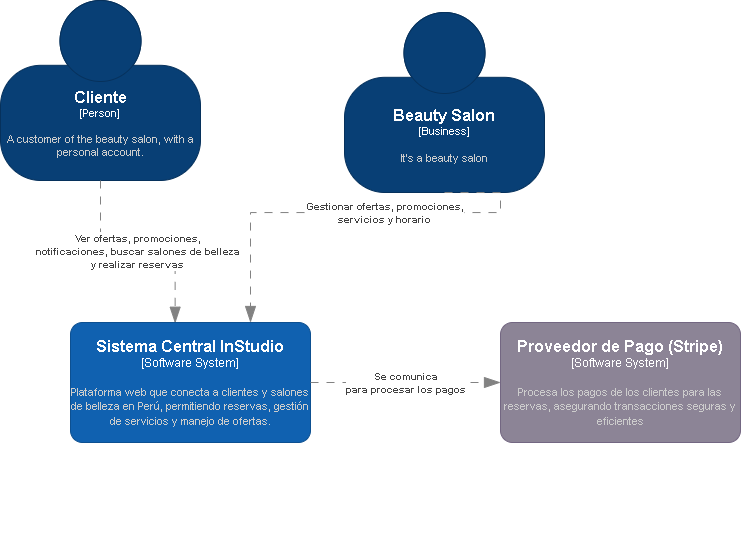

The diagram above was exported from draw.io. Its source (the exported page's mxGraphModel, read from the mxfile embedded in the PNG):
<mxGraphModel dx="796" dy="399" grid="1" gridSize="10" guides="1" tooltips="1" connect="1" arrows="1" fold="1" page="1" pageScale="1" pageWidth="827" pageHeight="1169" math="0" shadow="0">
  <root>
    <mxCell id="0" />
    <mxCell id="1" parent="0" />
    <mxCell id="Bh4F0tO5PP1NZuTxHXJM-20" value="&lt;span style=&quot;color: rgba(0, 0, 0, 0); font-family: monospace; font-size: 0px; text-align: start;&quot;&gt;%3CmxGraphModel%3E%3Croot%3E%3CmxCell%20id%3D%220%22%2F%3E%3CmxCell%20id%3D%221%22%20parent%3D%220%22%2F%3E%3CmxCell%20id%3D%222%22%20value%3D%22%26lt%3Bfont%20style%3D%26quot%3Bfont-size%3A%209px%3B%26quot%3B%26gt%3B%26lt%3Bstrong%26gt%3BInStudio%20Web%20Platform%26lt%3B%2Fstrong%26gt%3B%20se%20comunica%26amp%3Bnbsp%3B%26lt%3B%2Ffont%26gt%3B%26lt%3Bdiv%26gt%3B%26lt%3Bfont%20style%3D%26quot%3Bfont-size%3A%209px%3B%26quot%3B%26gt%3Bcon%20%26lt%3Bstrong%26gt%3BStripe%26lt%3B%2Fstrong%26gt%3B%20para%20procesar%20los%20pagos.%26lt%3B%2Ffont%26gt%3B%26lt%3B%2Fdiv%26gt%3B%22%20style%3D%22text%3Bhtml%3D1%3Balign%3Dcenter%3BverticalAlign%3Dmiddle%3Bresizable%3D0%3Bpoints%3D%5B%5D%3Bautosize%3D1%3BstrokeColor%3Dnone%3BfillColor%3Dnone%3B%22%20vertex%3D%221%22%20parent%3D%221%22%3E%3CmxGeometry%20x%3D%22395%22%20y%3D%22370%22%20width%3D%22180%22%20height%3D%2240%22%20as%3D%22geometry%22%2F%3E%3C%2FmxCell%3E%3C%2Froot%3E%3C%2FmxGraphModel%3E&lt;/span&gt;" style="text;html=1;align=center;verticalAlign=middle;resizable=0;points=[];autosize=1;strokeColor=none;fillColor=none;" parent="1" vertex="1">
      <mxGeometry x="414" y="535" width="20" height="30" as="geometry" />
    </mxCell>
    <object placeholders="1" c4Name="Cliente" c4Type="Person" c4Description="A customer of the beauty salon, with a personal account." label="&lt;font style=&quot;font-size: 16px&quot;&gt;&lt;b&gt;%c4Name%&lt;/b&gt;&lt;/font&gt;&lt;div&gt;[%c4Type%]&lt;/div&gt;&lt;br&gt;&lt;div&gt;&lt;font style=&quot;font-size: 11px&quot;&gt;&lt;font color=&quot;#cccccc&quot;&gt;%c4Description%&lt;/font&gt;&lt;/div&gt;" id="N7DxDYxi3HxiF-oIylp6-1">
      <mxCell style="html=1;fontSize=11;dashed=0;whiteSpace=wrap;fillColor=#083F75;strokeColor=#06315C;fontColor=#ffffff;shape=mxgraph.c4.person2;align=center;metaEdit=1;points=[[0.5,0,0],[1,0.5,0],[1,0.75,0],[0.75,1,0],[0.5,1,0],[0.25,1,0],[0,0.75,0],[0,0.5,0]];resizable=0;" parent="1" vertex="1">
        <mxGeometry x="70" y="28" width="200" height="180" as="geometry" />
      </mxCell>
    </object>
    <object placeholders="1" c4Name="Beauty Salon" c4Type="Business" c4Description="It's a beauty salon" label="&lt;font style=&quot;font-size: 16px&quot;&gt;&lt;b&gt;%c4Name%&lt;/b&gt;&lt;/font&gt;&lt;div&gt;[%c4Type%]&lt;/div&gt;&lt;br&gt;&lt;div&gt;&lt;font style=&quot;font-size: 11px&quot;&gt;&lt;font color=&quot;#cccccc&quot;&gt;%c4Description%&lt;/font&gt;&lt;/div&gt;" id="112xDNJ2_rJmVoQvjhAm-1">
      <mxCell style="html=1;fontSize=11;dashed=0;whiteSpace=wrap;fillColor=#083F75;strokeColor=#06315C;fontColor=#ffffff;shape=mxgraph.c4.person2;align=center;metaEdit=1;points=[[0.5,0,0],[1,0.5,0],[1,0.75,0],[0.75,1,0],[0.5,1,0],[0.25,1,0],[0,0.75,0],[0,0.5,0]];resizable=0;" parent="1" vertex="1">
        <mxGeometry x="414" y="40" width="200" height="180" as="geometry" />
      </mxCell>
    </object>
    <object placeholders="1" c4Type="Relationship" c4Description="Ver ofertas, promociones, &#10;notificaciones, buscar salones de belleza &#10;y realizar reservas" label="&lt;div style=&quot;text-align: left&quot;&gt;&lt;div style=&quot;text-align: center&quot;&gt;&lt;b&gt;%c4Description%&lt;/b&gt;&lt;/div&gt;" id="PUPzWkco1irTVJFpYHh7-1">
      <mxCell style="endArrow=blockThin;html=1;fontSize=10;fontColor=#404040;strokeWidth=1;endFill=1;strokeColor=#828282;elbow=vertical;metaEdit=1;endSize=14;startSize=14;jumpStyle=arc;jumpSize=16;rounded=0;edgeStyle=orthogonalEdgeStyle;exitX=0.5;exitY=1;exitDx=0;exitDy=0;exitPerimeter=0;entryX=0.436;entryY=0.006;entryDx=0;entryDy=0;entryPerimeter=0;dashed=1;dashPattern=8 8;" edge="1" parent="1" source="N7DxDYxi3HxiF-oIylp6-1" target="PUPzWkco1irTVJFpYHh7-2">
        <mxGeometry width="240" relative="1" as="geometry">
          <mxPoint x="140" y="240" as="sourcePoint" />
          <mxPoint x="248.51999999999998" y="330" as="targetPoint" />
        </mxGeometry>
      </mxCell>
    </object>
    <object placeholders="1" c4Name="Sistema Central InStudio" c4Type="Software System" c4Description="Plataforma web que conecta a clientes y salones de belleza en Perú, permitiendo reservas, gestión de servicios y manejo de ofertas." label="&lt;font style=&quot;font-size: 16px&quot;&gt;&lt;b&gt;%c4Name%&lt;/b&gt;&lt;/font&gt;&lt;div&gt;[%c4Type%]&lt;/div&gt;&lt;br&gt;&lt;div&gt;&lt;font style=&quot;font-size: 11px&quot;&gt;&lt;font color=&quot;#cccccc&quot;&gt;%c4Description%&lt;/font&gt;&lt;/div&gt;" id="PUPzWkco1irTVJFpYHh7-2">
      <mxCell style="rounded=1;whiteSpace=wrap;html=1;labelBackgroundColor=none;fillColor=#1061B0;fontColor=#ffffff;align=center;arcSize=10;strokeColor=#0D5091;metaEdit=1;resizable=0;points=[[0.25,0,0],[0.5,0,0],[0.75,0,0],[1,0.25,0],[1,0.5,0],[1,0.75,0],[0.75,1,0],[0.5,1,0],[0.25,1,0],[0,0.75,0],[0,0.5,0],[0,0.25,0]];" vertex="1" parent="1">
        <mxGeometry x="140" y="350" width="240" height="120" as="geometry" />
      </mxCell>
    </object>
    <object placeholders="1" c4Type="Relationship" c4Description="Gestionar ofertas, promociones,&#10; servicios y horario" label="&lt;div style=&quot;text-align: left&quot;&gt;&lt;div style=&quot;text-align: center&quot;&gt;&lt;b&gt;%c4Description%&lt;/b&gt;&lt;/div&gt;" id="PUPzWkco1irTVJFpYHh7-4">
      <mxCell style="endArrow=blockThin;html=1;fontSize=10;fontColor=#404040;strokeWidth=1;endFill=1;strokeColor=#828282;elbow=vertical;metaEdit=1;endSize=14;startSize=14;jumpStyle=arc;jumpSize=16;rounded=0;edgeStyle=orthogonalEdgeStyle;entryX=0.75;entryY=0;entryDx=0;entryDy=0;entryPerimeter=0;exitX=0.5;exitY=1;exitDx=0;exitDy=0;exitPerimeter=0;dashed=1;dashPattern=8 8;" edge="1" parent="1" source="112xDNJ2_rJmVoQvjhAm-1" target="PUPzWkco1irTVJFpYHh7-2">
        <mxGeometry x="-0.1224" width="240" relative="1" as="geometry">
          <mxPoint x="575" y="220" as="sourcePoint" />
          <mxPoint x="325" y="362" as="targetPoint" />
          <Array as="points">
            <mxPoint x="570" y="240" />
            <mxPoint x="320" y="240" />
          </Array>
          <mxPoint as="offset" />
        </mxGeometry>
      </mxCell>
    </object>
    <object placeholders="1" c4Type="Relationship" c4Description="Se comunica&#10; para procesar los pagos" label="&lt;div style=&quot;text-align: left&quot;&gt;&lt;div style=&quot;text-align: center&quot;&gt;&lt;b&gt;%c4Description%&lt;/b&gt;&lt;/div&gt;" id="PUPzWkco1irTVJFpYHh7-5">
      <mxCell style="endArrow=blockThin;html=1;fontSize=10;fontColor=#404040;strokeWidth=1;endFill=1;strokeColor=#828282;elbow=vertical;metaEdit=1;endSize=14;startSize=14;jumpStyle=arc;jumpSize=16;rounded=0;edgeStyle=orthogonalEdgeStyle;exitX=1;exitY=0.5;exitDx=0;exitDy=0;exitPerimeter=0;entryX=0;entryY=0.5;entryDx=0;entryDy=0;entryPerimeter=0;dashed=1;dashPattern=8 8;" edge="1" parent="1" source="PUPzWkco1irTVJFpYHh7-2" target="PUPzWkco1irTVJFpYHh7-6">
        <mxGeometry width="240" relative="1" as="geometry">
          <mxPoint x="380" y="420" as="sourcePoint" />
          <mxPoint x="560" y="450" as="targetPoint" />
        </mxGeometry>
      </mxCell>
    </object>
    <object placeholders="1" c4Name="Proveedor de Pago (Stripe)" c4Type="Software System" c4Description="Procesa los pagos de los clientes para las reservas, asegurando transacciones seguras y eficientes" label="&lt;font style=&quot;font-size: 16px&quot;&gt;&lt;b&gt;%c4Name%&lt;/b&gt;&lt;/font&gt;&lt;div&gt;[%c4Type%]&lt;/div&gt;&lt;br&gt;&lt;div&gt;&lt;font style=&quot;font-size: 11px&quot;&gt;&lt;font color=&quot;#cccccc&quot;&gt;%c4Description%&lt;/font&gt;&lt;/div&gt;" id="PUPzWkco1irTVJFpYHh7-6">
      <mxCell style="rounded=1;whiteSpace=wrap;html=1;labelBackgroundColor=none;fillColor=#8C8496;fontColor=#ffffff;align=center;arcSize=10;strokeColor=#736782;metaEdit=1;resizable=0;points=[[0.25,0,0],[0.5,0,0],[0.75,0,0],[1,0.25,0],[1,0.5,0],[1,0.75,0],[0.75,1,0],[0.5,1,0],[0.25,1,0],[0,0.75,0],[0,0.5,0],[0,0.25,0]];" vertex="1" parent="1">
        <mxGeometry x="570" y="350" width="240" height="120" as="geometry" />
      </mxCell>
    </object>
  </root>
</mxGraphModel>